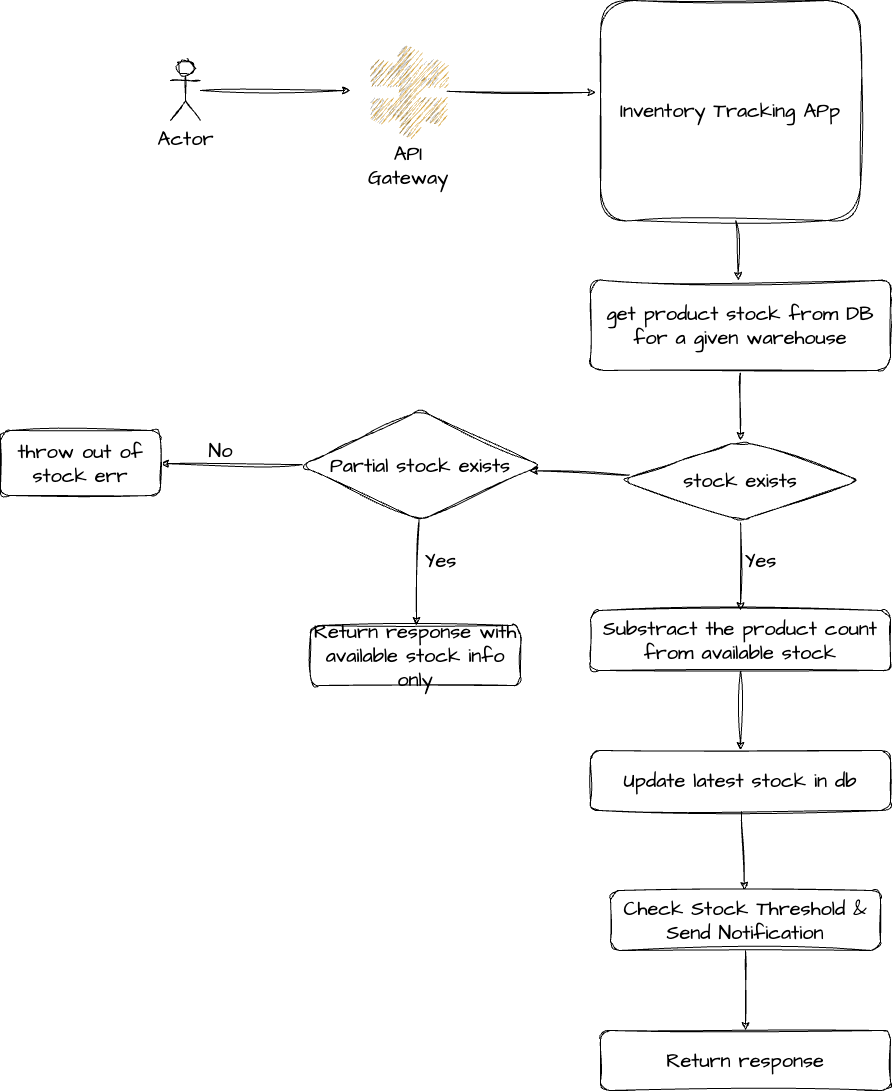

The diagram above was exported from draw.io. Its source (the exported page's mxGraphModel, read from the mxfile embedded in the PNG):
<mxGraphModel dx="2533" dy="1523" grid="1" gridSize="10" guides="1" tooltips="1" connect="1" arrows="1" fold="1" page="1" pageScale="1" pageWidth="827" pageHeight="1169" math="0" shadow="0">
  <root>
    <mxCell id="0" />
    <mxCell id="1" parent="0" />
    <mxCell id="4" style="edgeStyle=none;sketch=1;hachureGap=4;jiggle=2;curveFitting=1;html=1;fontFamily=Architects Daughter;fontSource=https%3A%2F%2Ffonts.googleapis.com%2Fcss%3Ffamily%3DArchitects%2BDaughter;fontSize=16;" edge="1" parent="1" source="3">
      <mxGeometry relative="1" as="geometry">
        <mxPoint x="240" y="120" as="targetPoint" />
      </mxGeometry>
    </mxCell>
    <mxCell id="3" value="Actor" style="shape=umlActor;verticalLabelPosition=bottom;verticalAlign=top;html=1;outlineConnect=0;sketch=1;hachureGap=4;jiggle=2;curveFitting=1;fontFamily=Architects Daughter;fontSource=https%3A%2F%2Ffonts.googleapis.com%2Fcss%3Ffamily%3DArchitects%2BDaughter;fontSize=20;" vertex="1" parent="1">
      <mxGeometry x="60" y="90" width="30" height="60" as="geometry" />
    </mxCell>
    <mxCell id="8" style="edgeStyle=none;sketch=1;hachureGap=4;jiggle=2;curveFitting=1;html=1;entryX=-0.018;entryY=0.418;entryDx=0;entryDy=0;entryPerimeter=0;fontFamily=Architects Daughter;fontSource=https%3A%2F%2Ffonts.googleapis.com%2Fcss%3Ffamily%3DArchitects%2BDaughter;fontSize=16;" edge="1" parent="1" source="5" target="7">
      <mxGeometry relative="1" as="geometry" />
    </mxCell>
    <mxCell id="5" value="" style="outlineConnect=0;dashed=0;verticalLabelPosition=bottom;verticalAlign=top;align=center;html=1;shape=mxgraph.aws3.api_gateway;fillColor=#D9A741;gradientColor=none;sketch=1;hachureGap=4;jiggle=2;curveFitting=1;fontFamily=Architects Daughter;fontSource=https%3A%2F%2Ffonts.googleapis.com%2Fcss%3Ffamily%3DArchitects%2BDaughter;fontSize=20;" vertex="1" parent="1">
      <mxGeometry x="260" y="74" width="76.5" height="93" as="geometry" />
    </mxCell>
    <mxCell id="6" value="API Gateway" style="text;html=1;strokeColor=none;fillColor=none;align=center;verticalAlign=middle;whiteSpace=wrap;rounded=0;sketch=1;hachureGap=4;jiggle=2;curveFitting=1;fontFamily=Architects Daughter;fontSource=https%3A%2F%2Ffonts.googleapis.com%2Fcss%3Ffamily%3DArchitects%2BDaughter;fontSize=20;" vertex="1" parent="1">
      <mxGeometry x="268" y="180" width="60" height="30" as="geometry" />
    </mxCell>
    <mxCell id="10" value="" style="edgeStyle=none;sketch=1;hachureGap=4;jiggle=2;curveFitting=1;html=1;fontFamily=Architects Daughter;fontSource=https%3A%2F%2Ffonts.googleapis.com%2Fcss%3Ffamily%3DArchitects%2BDaughter;fontSize=16;" edge="1" parent="1" source="7" target="9">
      <mxGeometry relative="1" as="geometry" />
    </mxCell>
    <mxCell id="7" value="Inventory Tracking APp" style="rounded=1;whiteSpace=wrap;html=1;sketch=1;hachureGap=4;jiggle=2;curveFitting=1;fontFamily=Architects Daughter;fontSource=https%3A%2F%2Ffonts.googleapis.com%2Fcss%3Ffamily%3DArchitects%2BDaughter;fontSize=20;" vertex="1" parent="1">
      <mxGeometry x="490" y="30" width="260" height="220" as="geometry" />
    </mxCell>
    <mxCell id="12" value="" style="edgeStyle=none;sketch=1;hachureGap=4;jiggle=2;curveFitting=1;html=1;fontFamily=Architects Daughter;fontSource=https%3A%2F%2Ffonts.googleapis.com%2Fcss%3Ffamily%3DArchitects%2BDaughter;fontSize=16;" edge="1" parent="1" source="9" target="11">
      <mxGeometry relative="1" as="geometry" />
    </mxCell>
    <mxCell id="9" value="get product stock from DB for a given warehouse" style="whiteSpace=wrap;html=1;fontSize=20;fontFamily=Architects Daughter;rounded=1;sketch=1;hachureGap=4;jiggle=2;curveFitting=1;fontSource=https%3A%2F%2Ffonts.googleapis.com%2Fcss%3Ffamily%3DArchitects%2BDaughter;" vertex="1" parent="1">
      <mxGeometry x="480" y="310" width="300" height="90" as="geometry" />
    </mxCell>
    <mxCell id="14" value="" style="edgeStyle=none;sketch=1;hachureGap=4;jiggle=2;curveFitting=1;html=1;fontFamily=Architects Daughter;fontSource=https%3A%2F%2Ffonts.googleapis.com%2Fcss%3Ffamily%3DArchitects%2BDaughter;fontSize=16;" edge="1" parent="1" source="11" target="13">
      <mxGeometry relative="1" as="geometry" />
    </mxCell>
    <mxCell id="23" value="" style="edgeStyle=none;sketch=1;hachureGap=4;jiggle=2;curveFitting=1;html=1;fontFamily=Architects Daughter;fontSource=https%3A%2F%2Ffonts.googleapis.com%2Fcss%3Ffamily%3DArchitects%2BDaughter;fontSize=16;" edge="1" parent="1" source="11" target="22">
      <mxGeometry relative="1" as="geometry" />
    </mxCell>
    <mxCell id="11" value="stock exists" style="rhombus;whiteSpace=wrap;html=1;fontSize=20;fontFamily=Architects Daughter;rounded=1;sketch=1;hachureGap=4;jiggle=2;curveFitting=1;fontSource=https%3A%2F%2Ffonts.googleapis.com%2Fcss%3Ffamily%3DArchitects%2BDaughter;" vertex="1" parent="1">
      <mxGeometry x="510" y="470" width="240" height="80" as="geometry" />
    </mxCell>
    <mxCell id="17" value="" style="edgeStyle=none;sketch=1;hachureGap=4;jiggle=2;curveFitting=1;html=1;fontFamily=Architects Daughter;fontSource=https%3A%2F%2Ffonts.googleapis.com%2Fcss%3Ffamily%3DArchitects%2BDaughter;fontSize=16;" edge="1" parent="1" source="13" target="16">
      <mxGeometry relative="1" as="geometry" />
    </mxCell>
    <mxCell id="13" value="Substract the product count from available stock" style="whiteSpace=wrap;html=1;fontSize=20;fontFamily=Architects Daughter;rounded=1;sketch=1;hachureGap=4;jiggle=2;curveFitting=1;fontSource=https%3A%2F%2Ffonts.googleapis.com%2Fcss%3Ffamily%3DArchitects%2BDaughter;" vertex="1" parent="1">
      <mxGeometry x="480" y="640" width="300" height="60" as="geometry" />
    </mxCell>
    <mxCell id="15" value="Yes" style="text;html=1;align=center;verticalAlign=middle;resizable=0;points=[];autosize=1;strokeColor=none;fillColor=none;fontSize=20;fontFamily=Architects Daughter;sketch=1;hachureGap=4;jiggle=2;curveFitting=1;fontSource=https%3A%2F%2Ffonts.googleapis.com%2Fcss%3Ffamily%3DArchitects%2BDaughter;" vertex="1" parent="1">
      <mxGeometry x="620" y="570" width="60" height="40" as="geometry" />
    </mxCell>
    <mxCell id="19" value="" style="edgeStyle=none;sketch=1;hachureGap=4;jiggle=2;curveFitting=1;html=1;fontFamily=Architects Daughter;fontSource=https%3A%2F%2Ffonts.googleapis.com%2Fcss%3Ffamily%3DArchitects%2BDaughter;fontSize=16;" edge="1" parent="1" source="16" target="18">
      <mxGeometry relative="1" as="geometry" />
    </mxCell>
    <mxCell id="16" value="Update latest stock in db" style="whiteSpace=wrap;html=1;fontSize=20;fontFamily=Architects Daughter;rounded=1;sketch=1;hachureGap=4;jiggle=2;curveFitting=1;fontSource=https%3A%2F%2Ffonts.googleapis.com%2Fcss%3Ffamily%3DArchitects%2BDaughter;" vertex="1" parent="1">
      <mxGeometry x="480" y="780" width="300" height="60" as="geometry" />
    </mxCell>
    <mxCell id="21" value="" style="edgeStyle=none;sketch=1;hachureGap=4;jiggle=2;curveFitting=1;html=1;fontFamily=Architects Daughter;fontSource=https%3A%2F%2Ffonts.googleapis.com%2Fcss%3Ffamily%3DArchitects%2BDaughter;fontSize=16;" edge="1" parent="1" source="18" target="20">
      <mxGeometry relative="1" as="geometry" />
    </mxCell>
    <mxCell id="18" value="Check Stock Threshold &amp;amp; Send Notification" style="whiteSpace=wrap;html=1;fontSize=20;fontFamily=Architects Daughter;rounded=1;sketch=1;hachureGap=4;jiggle=2;curveFitting=1;fontSource=https%3A%2F%2Ffonts.googleapis.com%2Fcss%3Ffamily%3DArchitects%2BDaughter;" vertex="1" parent="1">
      <mxGeometry x="500" y="920" width="270" height="60" as="geometry" />
    </mxCell>
    <mxCell id="20" value="Return response" style="whiteSpace=wrap;html=1;fontSize=20;fontFamily=Architects Daughter;rounded=1;sketch=1;hachureGap=4;jiggle=2;curveFitting=1;fontSource=https%3A%2F%2Ffonts.googleapis.com%2Fcss%3Ffamily%3DArchitects%2BDaughter;" vertex="1" parent="1">
      <mxGeometry x="490" y="1060" width="290" height="60" as="geometry" />
    </mxCell>
    <mxCell id="25" value="" style="edgeStyle=none;sketch=1;hachureGap=4;jiggle=2;curveFitting=1;html=1;fontFamily=Architects Daughter;fontSource=https%3A%2F%2Ffonts.googleapis.com%2Fcss%3Ffamily%3DArchitects%2BDaughter;fontSize=16;" edge="1" parent="1" source="22" target="24">
      <mxGeometry relative="1" as="geometry" />
    </mxCell>
    <mxCell id="28" value="" style="edgeStyle=none;sketch=1;hachureGap=4;jiggle=2;curveFitting=1;html=1;fontFamily=Architects Daughter;fontSource=https%3A%2F%2Ffonts.googleapis.com%2Fcss%3Ffamily%3DArchitects%2BDaughter;fontSize=16;" edge="1" parent="1" source="22" target="27">
      <mxGeometry relative="1" as="geometry" />
    </mxCell>
    <mxCell id="22" value="Partial stock exists" style="rhombus;whiteSpace=wrap;html=1;fontSize=20;fontFamily=Architects Daughter;rounded=1;sketch=1;hachureGap=4;jiggle=2;curveFitting=1;fontSource=https%3A%2F%2Ffonts.googleapis.com%2Fcss%3Ffamily%3DArchitects%2BDaughter;" vertex="1" parent="1">
      <mxGeometry x="190" y="440" width="240" height="110" as="geometry" />
    </mxCell>
    <mxCell id="24" value="throw out of stock err" style="whiteSpace=wrap;html=1;fontSize=20;fontFamily=Architects Daughter;rounded=1;sketch=1;hachureGap=4;jiggle=2;curveFitting=1;fontSource=https%3A%2F%2Ffonts.googleapis.com%2Fcss%3Ffamily%3DArchitects%2BDaughter;" vertex="1" parent="1">
      <mxGeometry x="-110" y="460" width="160" height="65" as="geometry" />
    </mxCell>
    <mxCell id="26" value="No" style="text;html=1;align=center;verticalAlign=middle;resizable=0;points=[];autosize=1;strokeColor=none;fillColor=none;fontSize=20;fontFamily=Architects Daughter;sketch=1;hachureGap=4;jiggle=2;curveFitting=1;fontSource=https%3A%2F%2Ffonts.googleapis.com%2Fcss%3Ffamily%3DArchitects%2BDaughter;" vertex="1" parent="1">
      <mxGeometry x="85" y="460" width="50" height="40" as="geometry" />
    </mxCell>
    <mxCell id="27" value="Return response with available stock info only" style="whiteSpace=wrap;html=1;fontSize=20;fontFamily=Architects Daughter;rounded=1;sketch=1;hachureGap=4;jiggle=2;curveFitting=1;fontSource=https%3A%2F%2Ffonts.googleapis.com%2Fcss%3Ffamily%3DArchitects%2BDaughter;" vertex="1" parent="1">
      <mxGeometry x="200" y="655" width="210" height="60" as="geometry" />
    </mxCell>
    <mxCell id="29" value="Yes" style="text;html=1;align=center;verticalAlign=middle;resizable=0;points=[];autosize=1;strokeColor=none;fillColor=none;fontSize=20;fontFamily=Architects Daughter;sketch=1;hachureGap=4;jiggle=2;curveFitting=1;fontSource=https%3A%2F%2Ffonts.googleapis.com%2Fcss%3Ffamily%3DArchitects%2BDaughter;" vertex="1" parent="1">
      <mxGeometry x="300" y="570" width="60" height="40" as="geometry" />
    </mxCell>
  </root>
</mxGraphModel>